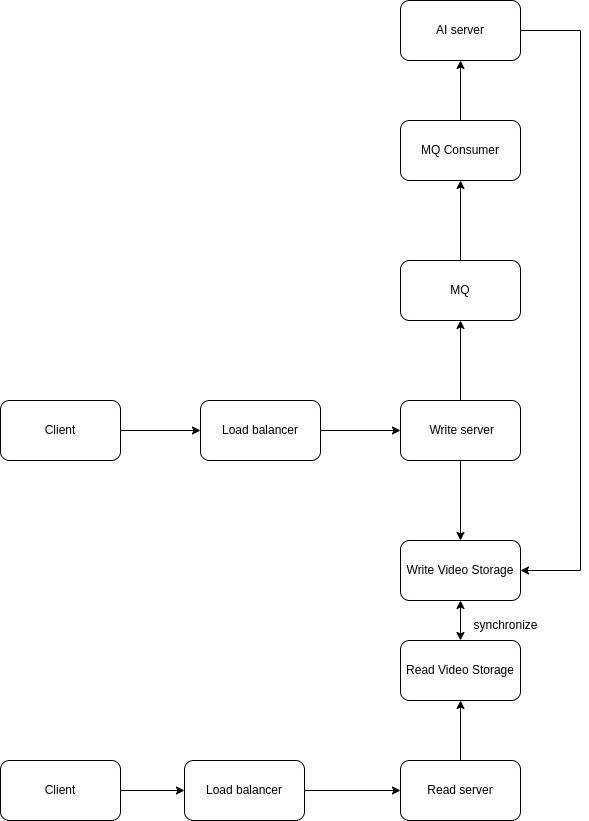

The diagram above was exported from draw.io. Its source (the exported page's mxGraphModel, read from the mxfile embedded in the PNG):
<mxGraphModel dx="758" dy="2236" grid="1" gridSize="10" guides="1" tooltips="1" connect="1" arrows="1" fold="1" page="1" pageScale="1" pageWidth="827" pageHeight="1169" math="0" shadow="0">
  <root>
    <mxCell id="0" />
    <mxCell id="1" parent="0" />
    <mxCell id="gdKmq8NT-C14RKK-IsE7-4" value="" style="edgeStyle=orthogonalEdgeStyle;rounded=0;orthogonalLoop=1;jettySize=auto;html=1;" edge="1" parent="1" source="gdKmq8NT-C14RKK-IsE7-2" target="gdKmq8NT-C14RKK-IsE7-3">
      <mxGeometry relative="1" as="geometry" />
    </mxCell>
    <mxCell id="gdKmq8NT-C14RKK-IsE7-2" value="Client" style="rounded=1;whiteSpace=wrap;html=1;" vertex="1" parent="1">
      <mxGeometry x="170" y="300" width="120" height="60" as="geometry" />
    </mxCell>
    <mxCell id="gdKmq8NT-C14RKK-IsE7-6" value="" style="edgeStyle=orthogonalEdgeStyle;rounded=0;orthogonalLoop=1;jettySize=auto;html=1;" edge="1" parent="1" source="gdKmq8NT-C14RKK-IsE7-3" target="gdKmq8NT-C14RKK-IsE7-5">
      <mxGeometry relative="1" as="geometry" />
    </mxCell>
    <mxCell id="gdKmq8NT-C14RKK-IsE7-3" value="Load balancer" style="rounded=1;whiteSpace=wrap;html=1;" vertex="1" parent="1">
      <mxGeometry x="370" y="300" width="120" height="60" as="geometry" />
    </mxCell>
    <mxCell id="gdKmq8NT-C14RKK-IsE7-14" value="" style="edgeStyle=orthogonalEdgeStyle;rounded=0;orthogonalLoop=1;jettySize=auto;html=1;" edge="1" parent="1" source="gdKmq8NT-C14RKK-IsE7-5" target="gdKmq8NT-C14RKK-IsE7-13">
      <mxGeometry relative="1" as="geometry" />
    </mxCell>
    <mxCell id="gdKmq8NT-C14RKK-IsE7-31" value="" style="edgeStyle=orthogonalEdgeStyle;rounded=0;orthogonalLoop=1;jettySize=auto;html=1;" edge="1" parent="1" source="gdKmq8NT-C14RKK-IsE7-5" target="gdKmq8NT-C14RKK-IsE7-30">
      <mxGeometry relative="1" as="geometry" />
    </mxCell>
    <mxCell id="gdKmq8NT-C14RKK-IsE7-5" value="&amp;nbsp;Write server" style="whiteSpace=wrap;html=1;rounded=1;" vertex="1" parent="1">
      <mxGeometry x="570" y="300" width="120" height="60" as="geometry" />
    </mxCell>
    <mxCell id="gdKmq8NT-C14RKK-IsE7-12" style="edgeStyle=orthogonalEdgeStyle;rounded=0;orthogonalLoop=1;jettySize=auto;html=1;entryX=1;entryY=0.5;entryDx=0;entryDy=0;exitX=1;exitY=0.5;exitDx=0;exitDy=0;" edge="1" parent="1" source="gdKmq8NT-C14RKK-IsE7-10" target="gdKmq8NT-C14RKK-IsE7-13">
      <mxGeometry relative="1" as="geometry">
        <mxPoint x="780" y="140" as="sourcePoint" />
        <mxPoint x="780" y="470" as="targetPoint" />
        <Array as="points">
          <mxPoint x="750" y="-70" />
          <mxPoint x="750" y="470" />
        </Array>
      </mxGeometry>
    </mxCell>
    <mxCell id="gdKmq8NT-C14RKK-IsE7-10" value="AI server" style="whiteSpace=wrap;html=1;rounded=1;" vertex="1" parent="1">
      <mxGeometry x="570" y="-100" width="120" height="60" as="geometry" />
    </mxCell>
    <mxCell id="gdKmq8NT-C14RKK-IsE7-13" value="Write Video Storage" style="whiteSpace=wrap;html=1;rounded=1;" vertex="1" parent="1">
      <mxGeometry x="570" y="440" width="120" height="60" as="geometry" />
    </mxCell>
    <mxCell id="gdKmq8NT-C14RKK-IsE7-21" value="" style="edgeStyle=orthogonalEdgeStyle;rounded=0;orthogonalLoop=1;jettySize=auto;html=1;" edge="1" parent="1" source="gdKmq8NT-C14RKK-IsE7-22" target="gdKmq8NT-C14RKK-IsE7-24">
      <mxGeometry relative="1" as="geometry" />
    </mxCell>
    <mxCell id="gdKmq8NT-C14RKK-IsE7-22" value="Client" style="rounded=1;whiteSpace=wrap;html=1;" vertex="1" parent="1">
      <mxGeometry x="170" y="660" width="120" height="60" as="geometry" />
    </mxCell>
    <mxCell id="gdKmq8NT-C14RKK-IsE7-23" value="" style="edgeStyle=orthogonalEdgeStyle;rounded=0;orthogonalLoop=1;jettySize=auto;html=1;" edge="1" parent="1" source="gdKmq8NT-C14RKK-IsE7-24" target="gdKmq8NT-C14RKK-IsE7-25">
      <mxGeometry relative="1" as="geometry" />
    </mxCell>
    <mxCell id="gdKmq8NT-C14RKK-IsE7-24" value="Load balancer" style="whiteSpace=wrap;html=1;rounded=1;" vertex="1" parent="1">
      <mxGeometry x="354" y="660" width="120" height="60" as="geometry" />
    </mxCell>
    <mxCell id="gdKmq8NT-C14RKK-IsE7-28" value="" style="edgeStyle=orthogonalEdgeStyle;rounded=0;orthogonalLoop=1;jettySize=auto;html=1;" edge="1" parent="1" source="gdKmq8NT-C14RKK-IsE7-25" target="gdKmq8NT-C14RKK-IsE7-26">
      <mxGeometry relative="1" as="geometry" />
    </mxCell>
    <mxCell id="gdKmq8NT-C14RKK-IsE7-25" value="Read server" style="whiteSpace=wrap;html=1;rounded=1;" vertex="1" parent="1">
      <mxGeometry x="570" y="660" width="120" height="60" as="geometry" />
    </mxCell>
    <mxCell id="gdKmq8NT-C14RKK-IsE7-26" value="Read Video Storage" style="whiteSpace=wrap;html=1;rounded=1;" vertex="1" parent="1">
      <mxGeometry x="570" y="540" width="120" height="60" as="geometry" />
    </mxCell>
    <mxCell id="gdKmq8NT-C14RKK-IsE7-29" value="synchronize" style="text;html=1;align=center;verticalAlign=middle;resizable=0;points=[];autosize=1;strokeColor=none;fillColor=none;" vertex="1" parent="1">
      <mxGeometry x="630" y="510" width="90" height="30" as="geometry" />
    </mxCell>
    <mxCell id="gdKmq8NT-C14RKK-IsE7-33" value="" style="edgeStyle=orthogonalEdgeStyle;rounded=0;orthogonalLoop=1;jettySize=auto;html=1;" edge="1" parent="1" source="gdKmq8NT-C14RKK-IsE7-30" target="gdKmq8NT-C14RKK-IsE7-32">
      <mxGeometry relative="1" as="geometry" />
    </mxCell>
    <mxCell id="gdKmq8NT-C14RKK-IsE7-30" value="MQ" style="whiteSpace=wrap;html=1;rounded=1;" vertex="1" parent="1">
      <mxGeometry x="570" y="160" width="120" height="60" as="geometry" />
    </mxCell>
    <mxCell id="gdKmq8NT-C14RKK-IsE7-34" value="" style="edgeStyle=orthogonalEdgeStyle;rounded=0;orthogonalLoop=1;jettySize=auto;html=1;" edge="1" parent="1" source="gdKmq8NT-C14RKK-IsE7-32" target="gdKmq8NT-C14RKK-IsE7-10">
      <mxGeometry relative="1" as="geometry" />
    </mxCell>
    <mxCell id="gdKmq8NT-C14RKK-IsE7-32" value="MQ Consumer" style="whiteSpace=wrap;html=1;rounded=1;" vertex="1" parent="1">
      <mxGeometry x="570" y="20" width="120" height="60" as="geometry" />
    </mxCell>
    <mxCell id="gdKmq8NT-C14RKK-IsE7-35" value="" style="endArrow=classic;startArrow=classic;html=1;rounded=0;entryX=0.5;entryY=1;entryDx=0;entryDy=0;exitX=0.5;exitY=0;exitDx=0;exitDy=0;" edge="1" parent="1" source="gdKmq8NT-C14RKK-IsE7-26" target="gdKmq8NT-C14RKK-IsE7-13">
      <mxGeometry width="50" height="50" relative="1" as="geometry">
        <mxPoint x="600" y="550" as="sourcePoint" />
        <mxPoint x="650" y="500" as="targetPoint" />
      </mxGeometry>
    </mxCell>
  </root>
</mxGraphModel>